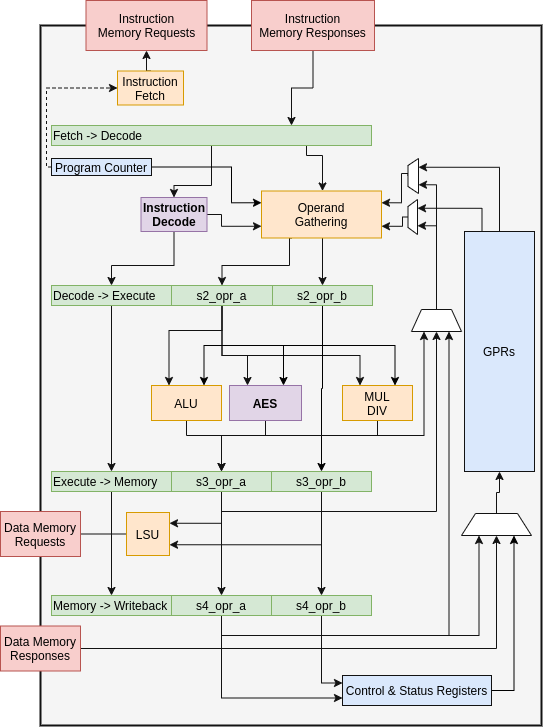

The diagram above was exported from draw.io. Its source (the exported page's mxGraphModel, read from the mxfile embedded in the PNG):
<mxGraphModel dx="1422" dy="852" grid="1" gridSize="10" guides="1" tooltips="1" connect="1" arrows="1" fold="1" page="1" pageScale="1" pageWidth="1200" pageHeight="800" math="0" shadow="0">
  <root>
    <mxCell id="0" />
    <mxCell id="1" parent="0" />
    <mxCell id="2" value="" style="rounded=0;whiteSpace=wrap;html=1;strokeWidth=2;fillColor=#f5f5f5;align=left;strokeColor=#121212;fontColor=#333333;" vertex="1" parent="1">
      <mxGeometry x="129" y="60" width="501" height="700" as="geometry" />
    </mxCell>
    <mxCell id="3" style="edgeStyle=orthogonalEdgeStyle;rounded=0;orthogonalLoop=1;jettySize=auto;html=1;exitX=0.75;exitY=1;exitDx=0;exitDy=0;strokeColor=#121212;" edge="1" source="5" target="64" parent="1">
      <mxGeometry relative="1" as="geometry">
        <Array as="points">
          <mxPoint x="395" y="190" />
          <mxPoint x="411" y="190" />
        </Array>
      </mxGeometry>
    </mxCell>
    <mxCell id="4" style="edgeStyle=orthogonalEdgeStyle;rounded=0;orthogonalLoop=1;jettySize=auto;html=1;exitX=0.5;exitY=1;exitDx=0;exitDy=0;entryX=0.5;entryY=0;entryDx=0;entryDy=0;strokeColor=#121212;" edge="1" source="5" target="67" parent="1">
      <mxGeometry relative="1" as="geometry">
        <Array as="points">
          <mxPoint x="300" y="220" />
          <mxPoint x="263" y="220" />
        </Array>
      </mxGeometry>
    </mxCell>
    <mxCell id="5" value="Fetch -&amp;gt; Decode" style="rounded=0;whiteSpace=wrap;html=1;align=left;strokeColor=#82b366;fillColor=#d5e8d4;" vertex="1" parent="1">
      <mxGeometry x="140" y="160" width="320" height="20" as="geometry" />
    </mxCell>
    <mxCell id="6" style="edgeStyle=orthogonalEdgeStyle;rounded=0;orthogonalLoop=1;jettySize=auto;html=1;exitX=0.5;exitY=1;exitDx=0;exitDy=0;strokeColor=#121212;" edge="1" source="7" target="18" parent="1">
      <mxGeometry relative="1" as="geometry" />
    </mxCell>
    <mxCell id="7" value="Decode -&amp;gt; Execute" style="rounded=0;whiteSpace=wrap;html=1;align=left;strokeColor=#82b366;fillColor=#d5e8d4;" vertex="1" parent="1">
      <mxGeometry x="140" y="320" width="120" height="20" as="geometry" />
    </mxCell>
    <mxCell id="8" style="edgeStyle=orthogonalEdgeStyle;rounded=0;orthogonalLoop=1;jettySize=auto;html=1;exitX=0.5;exitY=1;exitDx=0;exitDy=0;entryX=0.25;entryY=0;entryDx=0;entryDy=0;fillColor=#f8cecc;strokeColor=#121212;" edge="1" source="11" target="54" parent="1">
      <mxGeometry relative="1" as="geometry">
        <Array as="points">
          <mxPoint x="311" y="365" />
          <mxPoint x="257" y="365" />
        </Array>
      </mxGeometry>
    </mxCell>
    <mxCell id="9" style="edgeStyle=orthogonalEdgeStyle;rounded=0;orthogonalLoop=1;jettySize=auto;html=1;exitX=0.5;exitY=1;exitDx=0;exitDy=0;entryX=0.25;entryY=0;entryDx=0;entryDy=0;fillColor=#f8cecc;strokeColor=#121212;" edge="1" source="11" target="56" parent="1">
      <mxGeometry relative="1" as="geometry">
        <Array as="points">
          <mxPoint x="311" y="390" />
          <mxPoint x="336" y="390" />
        </Array>
      </mxGeometry>
    </mxCell>
    <mxCell id="10" style="edgeStyle=orthogonalEdgeStyle;rounded=0;orthogonalLoop=1;jettySize=auto;html=1;exitX=0.5;exitY=1;exitDx=0;exitDy=0;entryX=0.25;entryY=0;entryDx=0;entryDy=0;fillColor=#f8cecc;strokeColor=#121212;" edge="1" source="11" target="58" parent="1">
      <mxGeometry relative="1" as="geometry">
        <Array as="points">
          <mxPoint x="311" y="390" />
          <mxPoint x="449" y="390" />
        </Array>
      </mxGeometry>
    </mxCell>
    <mxCell id="11" value="s2_opr_a" style="rounded=0;whiteSpace=wrap;html=1;strokeColor=#82b366;fillColor=#d5e8d4;" vertex="1" parent="1">
      <mxGeometry x="260" y="320" width="101" height="20" as="geometry" />
    </mxCell>
    <mxCell id="12" style="edgeStyle=orthogonalEdgeStyle;rounded=0;orthogonalLoop=1;jettySize=auto;html=1;exitX=0.5;exitY=1;exitDx=0;exitDy=0;entryX=0.5;entryY=0;entryDx=0;entryDy=0;" edge="1" source="16" target="25" parent="1">
      <mxGeometry relative="1" as="geometry" />
    </mxCell>
    <mxCell id="13" style="edgeStyle=orthogonalEdgeStyle;rounded=0;orthogonalLoop=1;jettySize=auto;html=1;exitX=0.5;exitY=1;exitDx=0;exitDy=0;entryX=0.75;entryY=0;entryDx=0;entryDy=0;" edge="1" source="16" target="56" parent="1">
      <mxGeometry relative="1" as="geometry">
        <Array as="points">
          <mxPoint x="411" y="380" />
          <mxPoint x="372" y="380" />
        </Array>
      </mxGeometry>
    </mxCell>
    <mxCell id="14" style="edgeStyle=orthogonalEdgeStyle;rounded=0;orthogonalLoop=1;jettySize=auto;html=1;exitX=0.5;exitY=1;exitDx=0;exitDy=0;entryX=0.75;entryY=0;entryDx=0;entryDy=0;" edge="1" source="16" target="58" parent="1">
      <mxGeometry relative="1" as="geometry" />
    </mxCell>
    <mxCell id="15" style="edgeStyle=orthogonalEdgeStyle;rounded=0;orthogonalLoop=1;jettySize=auto;html=1;exitX=0.5;exitY=1;exitDx=0;exitDy=0;entryX=0.75;entryY=0;entryDx=0;entryDy=0;" edge="1" source="16" target="54" parent="1">
      <mxGeometry relative="1" as="geometry" />
    </mxCell>
    <mxCell id="16" value="s2_opr_b" style="rounded=0;whiteSpace=wrap;html=1;strokeColor=#82b366;fillColor=#d5e8d4;" vertex="1" parent="1">
      <mxGeometry x="361" y="320" width="100" height="20" as="geometry" />
    </mxCell>
    <mxCell id="17" style="edgeStyle=orthogonalEdgeStyle;rounded=0;orthogonalLoop=1;jettySize=auto;html=1;exitX=0.5;exitY=1;exitDx=0;exitDy=0;entryX=0.5;entryY=0;entryDx=0;entryDy=0;strokeColor=#121212;" edge="1" source="18" target="26" parent="1">
      <mxGeometry relative="1" as="geometry" />
    </mxCell>
    <mxCell id="18" value="Execute -&amp;gt; Memory" style="rounded=0;whiteSpace=wrap;html=1;align=left;strokeColor=#82b366;fillColor=#d5e8d4;" vertex="1" parent="1">
      <mxGeometry x="140" y="506" width="120" height="20" as="geometry" />
    </mxCell>
    <mxCell id="19" style="edgeStyle=orthogonalEdgeStyle;rounded=0;orthogonalLoop=1;jettySize=auto;html=1;exitX=0.5;exitY=1;exitDx=0;exitDy=0;fillColor=#f8cecc;strokeColor=#121212;" edge="1" source="22" target="30" parent="1">
      <mxGeometry relative="1" as="geometry" />
    </mxCell>
    <mxCell id="20" style="edgeStyle=orthogonalEdgeStyle;rounded=0;orthogonalLoop=1;jettySize=auto;html=1;exitX=0.5;exitY=1;exitDx=0;exitDy=0;entryX=1;entryY=0.25;entryDx=0;entryDy=0;fillColor=#f8cecc;strokeColor=#121212;" edge="1" source="22" target="37" parent="1">
      <mxGeometry relative="1" as="geometry" />
    </mxCell>
    <mxCell id="21" style="edgeStyle=orthogonalEdgeStyle;rounded=0;orthogonalLoop=1;jettySize=auto;html=1;exitX=0.5;exitY=1;exitDx=0;exitDy=0;entryX=0.5;entryY=1;entryDx=0;entryDy=0;fillColor=#f8cecc;strokeColor=#121212;" edge="1" source="22" target="41" parent="1">
      <mxGeometry relative="1" as="geometry" />
    </mxCell>
    <mxCell id="22" value="s3_opr_a" style="rounded=0;whiteSpace=wrap;html=1;strokeColor=#82b366;fillColor=#d5e8d4;" vertex="1" parent="1">
      <mxGeometry x="260" y="506" width="100" height="20" as="geometry" />
    </mxCell>
    <mxCell id="23" style="edgeStyle=orthogonalEdgeStyle;rounded=0;orthogonalLoop=1;jettySize=auto;html=1;exitX=0.5;exitY=1;exitDx=0;exitDy=0;entryX=0.5;entryY=0;entryDx=0;entryDy=0;strokeColor=#121212;" edge="1" source="25" target="32" parent="1">
      <mxGeometry relative="1" as="geometry" />
    </mxCell>
    <mxCell id="24" style="edgeStyle=orthogonalEdgeStyle;rounded=0;orthogonalLoop=1;jettySize=auto;html=1;exitX=0.5;exitY=1;exitDx=0;exitDy=0;entryX=1;entryY=0.75;entryDx=0;entryDy=0;fillColor=#f8cecc;strokeColor=#121212;" edge="1" source="25" target="37" parent="1">
      <mxGeometry relative="1" as="geometry" />
    </mxCell>
    <mxCell id="25" value="s3_opr_b" style="rounded=0;whiteSpace=wrap;html=1;strokeColor=#82b366;fillColor=#d5e8d4;" vertex="1" parent="1">
      <mxGeometry x="360" y="506" width="100" height="20" as="geometry" />
    </mxCell>
    <mxCell id="26" value="Memory -&amp;gt; Writeback" style="rounded=0;whiteSpace=wrap;html=1;align=left;strokeColor=#82b366;fillColor=#d5e8d4;" vertex="1" parent="1">
      <mxGeometry x="140" y="630" width="120" height="20" as="geometry" />
    </mxCell>
    <mxCell id="27" style="edgeStyle=orthogonalEdgeStyle;rounded=0;orthogonalLoop=1;jettySize=auto;html=1;exitX=0.5;exitY=1;exitDx=0;exitDy=0;entryX=0.75;entryY=1;entryDx=0;entryDy=0;fillColor=#f8cecc;strokeColor=#121212;" edge="1" source="30" target="41" parent="1">
      <mxGeometry relative="1" as="geometry" />
    </mxCell>
    <mxCell id="28" style="edgeStyle=orthogonalEdgeStyle;rounded=0;orthogonalLoop=1;jettySize=auto;html=1;exitX=0.5;exitY=1;exitDx=0;exitDy=0;entryX=0.25;entryY=1;entryDx=0;entryDy=0;fillColor=#f8cecc;strokeColor=#121212;" edge="1" source="30" target="49" parent="1">
      <mxGeometry relative="1" as="geometry">
        <mxPoint x="576.25" y="640" as="targetPoint" />
      </mxGeometry>
    </mxCell>
    <mxCell id="29" style="edgeStyle=orthogonalEdgeStyle;rounded=0;orthogonalLoop=1;jettySize=auto;html=1;exitX=0.5;exitY=1;exitDx=0;exitDy=0;entryX=0;entryY=0.75;entryDx=0;entryDy=0;strokeColor=#121212;" edge="1" source="30" target="71" parent="1">
      <mxGeometry relative="1" as="geometry" />
    </mxCell>
    <mxCell id="30" value="s4_opr_a" style="rounded=0;whiteSpace=wrap;html=1;strokeColor=#82b366;fillColor=#d5e8d4;" vertex="1" parent="1">
      <mxGeometry x="260" y="630" width="100" height="20" as="geometry" />
    </mxCell>
    <mxCell id="31" style="edgeStyle=orthogonalEdgeStyle;rounded=0;orthogonalLoop=1;jettySize=auto;html=1;exitX=0.5;exitY=1;exitDx=0;exitDy=0;entryX=0;entryY=0.25;entryDx=0;entryDy=0;strokeColor=#121212;" edge="1" source="32" target="71" parent="1">
      <mxGeometry relative="1" as="geometry" />
    </mxCell>
    <mxCell id="32" value="s4_opr_b" style="rounded=0;whiteSpace=wrap;html=1;strokeColor=#82b366;fillColor=#d5e8d4;" vertex="1" parent="1">
      <mxGeometry x="360" y="630" width="100" height="20" as="geometry" />
    </mxCell>
    <mxCell id="33" style="edgeStyle=orthogonalEdgeStyle;rounded=0;orthogonalLoop=1;jettySize=auto;html=1;exitX=0.25;exitY=0;exitDx=0;exitDy=0;entryX=0.75;entryY=1;entryDx=0;entryDy=0;fillColor=#f8cecc;strokeColor=#121212;" edge="1" source="35" target="43" parent="1">
      <mxGeometry relative="1" as="geometry" />
    </mxCell>
    <mxCell id="34" style="edgeStyle=orthogonalEdgeStyle;rounded=0;orthogonalLoop=1;jettySize=auto;html=1;exitX=0.5;exitY=0;exitDx=0;exitDy=0;entryX=0.75;entryY=1;entryDx=0;entryDy=0;fillColor=#f8cecc;strokeColor=#121212;" edge="1" source="35" target="45" parent="1">
      <mxGeometry relative="1" as="geometry" />
    </mxCell>
    <mxCell id="35" value="GPRs" style="rounded=0;whiteSpace=wrap;html=1;align=center;fillColor=#dae8fc;strokeColor=#121212;" vertex="1" parent="1">
      <mxGeometry x="552.9999999999999" y="266" width="70" height="240" as="geometry" />
    </mxCell>
    <mxCell id="36" style="edgeStyle=orthogonalEdgeStyle;rounded=0;orthogonalLoop=1;jettySize=auto;html=1;entryX=1;entryY=0.5;entryDx=0;entryDy=0;fillColor=#f8cecc;strokeColor=#121212;" edge="1" source="37" parent="1">
      <mxGeometry relative="1" as="geometry">
        <mxPoint x="160" y="568.5" as="targetPoint" />
      </mxGeometry>
    </mxCell>
    <mxCell id="37" value="LSU" style="whiteSpace=wrap;html=1;aspect=fixed;align=center;strokeColor=#d79b00;fillColor=#ffe6cc;" vertex="1" parent="1">
      <mxGeometry x="215" y="547" width="43" height="43" as="geometry" />
    </mxCell>
    <mxCell id="38" value="Data Memory&lt;br&gt;Requests" style="rounded=0;whiteSpace=wrap;html=1;align=center;strokeColor=#b85450;fillColor=#f8cecc;" vertex="1" parent="1">
      <mxGeometry x="89" y="546" width="80" height="45" as="geometry" />
    </mxCell>
    <mxCell id="39" style="edgeStyle=orthogonalEdgeStyle;rounded=0;orthogonalLoop=1;jettySize=auto;html=1;exitX=0.5;exitY=0;exitDx=0;exitDy=0;entryX=0.25;entryY=1;entryDx=0;entryDy=0;strokeColor=#121212;" edge="1" source="41" target="43" parent="1">
      <mxGeometry relative="1" as="geometry">
        <Array as="points">
          <mxPoint x="525" y="260" />
        </Array>
      </mxGeometry>
    </mxCell>
    <mxCell id="40" style="edgeStyle=orthogonalEdgeStyle;rounded=0;orthogonalLoop=1;jettySize=auto;html=1;exitX=0.5;exitY=0;exitDx=0;exitDy=0;entryX=0.25;entryY=1;entryDx=0;entryDy=0;strokeColor=#121212;" edge="1" source="41" target="45" parent="1">
      <mxGeometry relative="1" as="geometry">
        <Array as="points">
          <mxPoint x="525" y="219" />
        </Array>
      </mxGeometry>
    </mxCell>
    <mxCell id="41" value="" style="shape=trapezoid;perimeter=trapezoidPerimeter;whiteSpace=wrap;html=1;align=center;strokeColor=#121212;" vertex="1" parent="1">
      <mxGeometry x="500" y="344" width="50" height="22" as="geometry" />
    </mxCell>
    <mxCell id="42" style="edgeStyle=orthogonalEdgeStyle;rounded=0;orthogonalLoop=1;jettySize=auto;html=1;exitX=0.5;exitY=0;exitDx=0;exitDy=0;entryX=1;entryY=0.75;entryDx=0;entryDy=0;fillColor=#f8cecc;strokeColor=#121212;" edge="1" source="43" target="64" parent="1">
      <mxGeometry relative="1" as="geometry">
        <Array as="points">
          <mxPoint x="491" y="252" />
          <mxPoint x="491" y="261" />
        </Array>
      </mxGeometry>
    </mxCell>
    <mxCell id="43" value="" style="shape=trapezoid;perimeter=trapezoidPerimeter;whiteSpace=wrap;html=1;align=center;rotation=-90;strokeColor=#121212;" vertex="1" parent="1">
      <mxGeometry x="483.75" y="246.75" width="35" height="9.5" as="geometry" />
    </mxCell>
    <mxCell id="44" style="edgeStyle=orthogonalEdgeStyle;rounded=0;orthogonalLoop=1;jettySize=auto;html=1;exitX=0.5;exitY=0;exitDx=0;exitDy=0;entryX=1;entryY=0.25;entryDx=0;entryDy=0;fillColor=#f8cecc;strokeColor=#121212;" edge="1" source="45" target="64" parent="1">
      <mxGeometry relative="1" as="geometry">
        <Array as="points">
          <mxPoint x="506" y="208" />
          <mxPoint x="490" y="208" />
          <mxPoint x="490" y="219" />
        </Array>
      </mxGeometry>
    </mxCell>
    <mxCell id="45" value="" style="shape=trapezoid;perimeter=trapezoidPerimeter;whiteSpace=wrap;html=1;align=center;rotation=-90;strokeColor=#121212;" vertex="1" parent="1">
      <mxGeometry x="484.25" y="205.25" width="35" height="10.5" as="geometry" />
    </mxCell>
    <mxCell id="46" style="edgeStyle=orthogonalEdgeStyle;rounded=0;orthogonalLoop=1;jettySize=auto;html=1;exitX=1;exitY=0.5;exitDx=0;exitDy=0;fillColor=#f8cecc;strokeColor=#121212;entryX=0.5;entryY=1;entryDx=0;entryDy=0;" edge="1" source="47" target="49" parent="1">
      <mxGeometry relative="1" as="geometry">
        <mxPoint x="585" y="640" as="targetPoint" />
      </mxGeometry>
    </mxCell>
    <mxCell id="47" value="Data Memory&lt;br&gt;Responses" style="rounded=0;whiteSpace=wrap;html=1;align=center;strokeColor=#b85450;fillColor=#f8cecc;" vertex="1" parent="1">
      <mxGeometry x="89" y="660.5" width="80" height="45" as="geometry" />
    </mxCell>
    <mxCell id="48" style="edgeStyle=orthogonalEdgeStyle;rounded=0;orthogonalLoop=1;jettySize=auto;html=1;exitX=0.5;exitY=0;exitDx=0;exitDy=0;entryX=0.5;entryY=1;entryDx=0;entryDy=0;fillColor=#f8cecc;strokeColor=#121212;" edge="1" source="49" target="35" parent="1">
      <mxGeometry relative="1" as="geometry" />
    </mxCell>
    <mxCell id="49" value="" style="shape=trapezoid;perimeter=trapezoidPerimeter;whiteSpace=wrap;html=1;align=center;rotation=0;strokeColor=#121212;" vertex="1" parent="1">
      <mxGeometry x="550" y="548" width="70" height="22" as="geometry" />
    </mxCell>
    <mxCell id="50" style="edgeStyle=orthogonalEdgeStyle;rounded=0;orthogonalLoop=1;jettySize=auto;html=1;exitX=0;exitY=0.5;exitDx=0;exitDy=0;entryX=0;entryY=0.5;entryDx=0;entryDy=0;dashed=1;strokeColor=#121212;" edge="1" source="52" target="69" parent="1">
      <mxGeometry relative="1" as="geometry">
        <Array as="points">
          <mxPoint x="135" y="202" />
          <mxPoint x="135" y="123" />
        </Array>
      </mxGeometry>
    </mxCell>
    <mxCell id="51" style="edgeStyle=orthogonalEdgeStyle;rounded=0;orthogonalLoop=1;jettySize=auto;html=1;exitX=1;exitY=0.5;exitDx=0;exitDy=0;entryX=0;entryY=0.25;entryDx=0;entryDy=0;" edge="1" source="52" target="64" parent="1">
      <mxGeometry relative="1" as="geometry">
        <Array as="points">
          <mxPoint x="320" y="202" />
          <mxPoint x="320" y="237" />
        </Array>
      </mxGeometry>
    </mxCell>
    <mxCell id="52" value="Program Counter" style="rounded=0;whiteSpace=wrap;html=1;fillColor=#dae8fc;strokeColor=#121212;" vertex="1" parent="1">
      <mxGeometry x="140" y="193" width="100" height="17" as="geometry" />
    </mxCell>
    <mxCell id="53" style="edgeStyle=orthogonalEdgeStyle;rounded=0;orthogonalLoop=1;jettySize=auto;html=1;exitX=0.5;exitY=1;exitDx=0;exitDy=0;entryX=0.25;entryY=1;entryDx=0;entryDy=0;strokeColor=#121212;" edge="1" source="54" target="41" parent="1">
      <mxGeometry relative="1" as="geometry">
        <Array as="points">
          <mxPoint x="275" y="470" />
          <mxPoint x="513" y="470" />
        </Array>
      </mxGeometry>
    </mxCell>
    <mxCell id="54" value="ALU" style="rounded=0;whiteSpace=wrap;html=1;strokeColor=#d79b00;fillColor=#ffe6cc;" vertex="1" parent="1">
      <mxGeometry x="240" y="420" width="70" height="35" as="geometry" />
    </mxCell>
    <mxCell id="55" style="edgeStyle=orthogonalEdgeStyle;rounded=0;orthogonalLoop=1;jettySize=auto;html=1;exitX=0.5;exitY=1;exitDx=0;exitDy=0;fillColor=#f8cecc;strokeColor=#121212;" edge="1" source="56" target="22" parent="1">
      <mxGeometry relative="1" as="geometry">
        <Array as="points">
          <mxPoint x="354" y="470" />
          <mxPoint x="310" y="470" />
        </Array>
      </mxGeometry>
    </mxCell>
    <mxCell id="56" value="AES" style="rounded=0;whiteSpace=wrap;html=1;fillColor=#e1d5e7;strokeColor=#9673a6;fontStyle=1" vertex="1" parent="1">
      <mxGeometry x="318" y="420" width="72" height="35" as="geometry" />
    </mxCell>
    <mxCell id="57" style="edgeStyle=orthogonalEdgeStyle;rounded=0;orthogonalLoop=1;jettySize=auto;html=1;exitX=0.5;exitY=1;exitDx=0;exitDy=0;entryX=0.5;entryY=0;entryDx=0;entryDy=0;fillColor=#f8cecc;strokeColor=#121212;" edge="1" source="58" target="22" parent="1">
      <mxGeometry relative="1" as="geometry">
        <Array as="points">
          <mxPoint x="466" y="470" />
          <mxPoint x="310" y="470" />
        </Array>
      </mxGeometry>
    </mxCell>
    <mxCell id="58" value="MUL&lt;br&gt;DIV" style="rounded=0;whiteSpace=wrap;html=1;strokeColor=#d79b00;fillColor=#ffe6cc;" vertex="1" parent="1">
      <mxGeometry x="431" y="420" width="70" height="35" as="geometry" />
    </mxCell>
    <mxCell id="59" style="edgeStyle=orthogonalEdgeStyle;rounded=0;orthogonalLoop=1;jettySize=auto;html=1;exitX=0.5;exitY=1;exitDx=0;exitDy=0;entryX=0.75;entryY=0;entryDx=0;entryDy=0;strokeColor=#121212;" edge="1" source="60" target="5" parent="1">
      <mxGeometry relative="1" as="geometry">
        <mxPoint x="318.66666666666674" y="120.33333333333348" as="sourcePoint" />
      </mxGeometry>
    </mxCell>
    <mxCell id="60" value="Instruction&lt;br&gt;Memory Responses" style="rounded=0;whiteSpace=wrap;html=1;strokeColor=#b85450;fillColor=#f8cecc;" vertex="1" parent="1">
      <mxGeometry x="340" y="35" width="123" height="50" as="geometry" />
    </mxCell>
    <mxCell id="61" value="Instruction&lt;br&gt;Memory Requests" style="rounded=0;whiteSpace=wrap;html=1;strokeColor=#b85450;fillColor=#f8cecc;" vertex="1" parent="1">
      <mxGeometry x="174.5" y="35" width="121" height="50" as="geometry" />
    </mxCell>
    <mxCell id="62" style="edgeStyle=orthogonalEdgeStyle;rounded=0;orthogonalLoop=1;jettySize=auto;html=1;exitX=0.5;exitY=1;exitDx=0;exitDy=0;entryX=0.5;entryY=0;entryDx=0;entryDy=0;fillColor=#f8cecc;strokeColor=#121212;" edge="1" source="64" target="16" parent="1">
      <mxGeometry relative="1" as="geometry">
        <Array as="points">
          <mxPoint x="411" y="254" />
        </Array>
      </mxGeometry>
    </mxCell>
    <mxCell id="63" style="edgeStyle=orthogonalEdgeStyle;rounded=0;orthogonalLoop=1;jettySize=auto;html=1;exitX=0.25;exitY=1;exitDx=0;exitDy=0;entryX=0.5;entryY=0;entryDx=0;entryDy=0;fillColor=#f8cecc;strokeColor=#121212;" edge="1" source="64" target="11" parent="1">
      <mxGeometry relative="1" as="geometry">
        <Array as="points">
          <mxPoint x="378" y="300" />
          <mxPoint x="311" y="300" />
        </Array>
      </mxGeometry>
    </mxCell>
    <mxCell id="64" value="Operand&lt;br&gt;Gathering" style="rounded=0;whiteSpace=wrap;html=1;strokeColor=#d79b00;fillColor=#ffe6cc;" vertex="1" parent="1">
      <mxGeometry x="350" y="225.5" width="120" height="47" as="geometry" />
    </mxCell>
    <mxCell id="65" style="edgeStyle=orthogonalEdgeStyle;rounded=0;orthogonalLoop=1;jettySize=auto;html=1;exitX=1;exitY=0.5;exitDx=0;exitDy=0;entryX=0;entryY=0.75;entryDx=0;entryDy=0;strokeColor=#121212;" edge="1" source="67" target="64" parent="1">
      <mxGeometry relative="1" as="geometry">
        <Array as="points">
          <mxPoint x="310" y="249" />
          <mxPoint x="310" y="261" />
        </Array>
      </mxGeometry>
    </mxCell>
    <mxCell id="66" style="edgeStyle=orthogonalEdgeStyle;rounded=0;orthogonalLoop=1;jettySize=auto;html=1;exitX=0.5;exitY=1;exitDx=0;exitDy=0;entryX=0.5;entryY=0;entryDx=0;entryDy=0;strokeColor=#121212;" edge="1" source="67" target="7" parent="1">
      <mxGeometry relative="1" as="geometry">
        <Array as="points">
          <mxPoint x="263" y="300" />
          <mxPoint x="200" y="300" />
        </Array>
      </mxGeometry>
    </mxCell>
    <mxCell id="67" value="&lt;div&gt;Instruction&lt;/div&gt;&lt;div&gt;Decode&lt;br&gt;&lt;/div&gt;" style="rounded=0;whiteSpace=wrap;html=1;strokeColor=#9673a6;fillColor=#e1d5e7;fontStyle=1" vertex="1" parent="1">
      <mxGeometry x="229.5" y="232" width="66" height="34" as="geometry" />
    </mxCell>
    <mxCell id="68" style="edgeStyle=orthogonalEdgeStyle;rounded=0;orthogonalLoop=1;jettySize=auto;html=1;exitX=0.5;exitY=0;exitDx=0;exitDy=0;entryX=0.5;entryY=1;entryDx=0;entryDy=0;strokeColor=#121212;" edge="1" source="69" target="61" parent="1">
      <mxGeometry relative="1" as="geometry" />
    </mxCell>
    <mxCell id="69" value="Instruction Fetch" style="rounded=0;whiteSpace=wrap;html=1;strokeColor=#d79b00;fillColor=#ffe6cc;" vertex="1" parent="1">
      <mxGeometry x="206" y="105.5" width="66" height="34" as="geometry" />
    </mxCell>
    <mxCell id="70" style="edgeStyle=orthogonalEdgeStyle;rounded=0;orthogonalLoop=1;jettySize=auto;html=1;exitX=1;exitY=0.5;exitDx=0;exitDy=0;entryX=0.75;entryY=1;entryDx=0;entryDy=0;" edge="1" source="71" target="49" parent="1">
      <mxGeometry relative="1" as="geometry" />
    </mxCell>
    <mxCell id="71" value="Control &amp;amp; Status Registers" style="rounded=0;whiteSpace=wrap;html=1;fillColor=#dae8fc;strokeColor=#121212;" vertex="1" parent="1">
      <mxGeometry x="431" y="710" width="149" height="30" as="geometry" />
    </mxCell>
  </root>
</mxGraphModel>